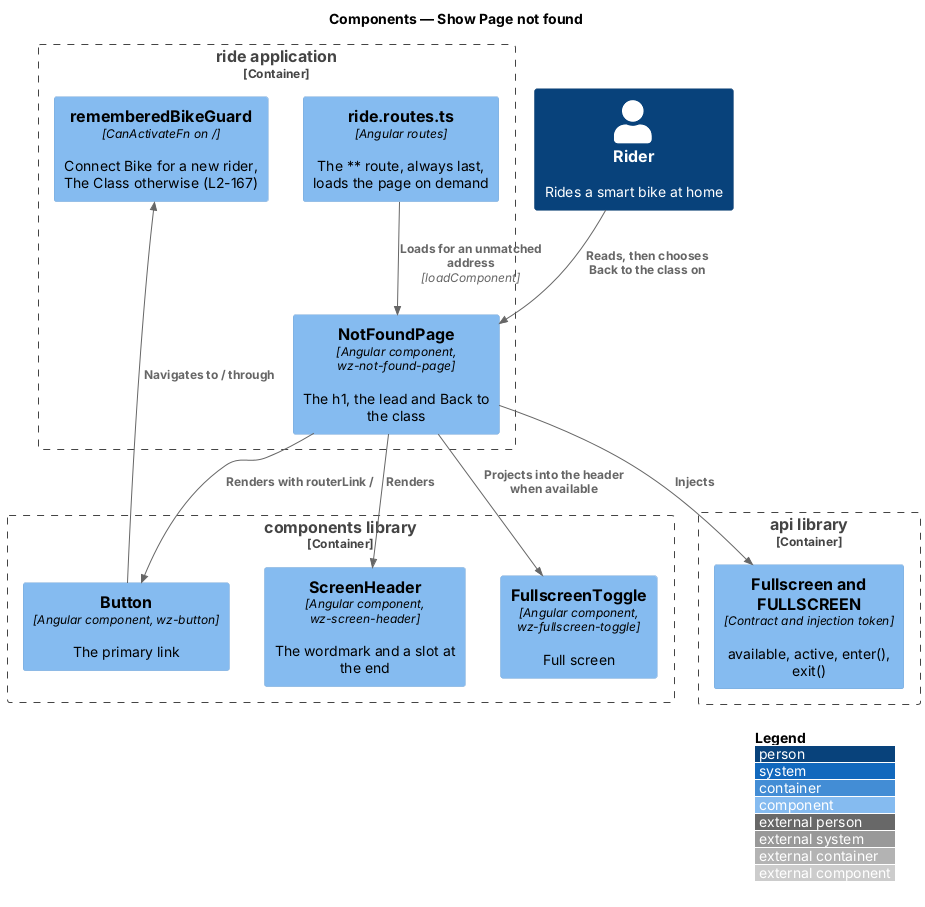

The diagram above was rendered by PlantUML. Its source (embedded in the PNG):
@startuml
!include <C4/C4_Component>
LAYOUT_WITH_LEGEND()
title Components — Show Page not found

Person(rider, "Rider", "Rides a smart bike at home")
Container_Boundary(ride, "ride application") {
  Component(routes, "ride.routes.ts", "Angular routes", "The ** route, always last, loads the page on demand")
  Component(page, "NotFoundPage", "Angular component, wz-not-found-page", "The h1, the lead and Back to the class")
  Component(opening, "rememberedBikeGuard", "CanActivateFn on /", "Connect Bike for a new rider, The Class otherwise (L2-167)")
}
Container_Boundary(components, "components library") {
  Component(hdr, "ScreenHeader", "Angular component, wz-screen-header", "The wordmark and a slot at the end")
  Component(toggle, "FullscreenToggle", "Angular component, wz-fullscreen-toggle", "Full screen")
  Component(button, "Button", "Angular component, wz-button", "The primary link")
}
Container_Boundary(api, "api library") {
  Component(contract, "Fullscreen and FULLSCREEN", "Contract and injection token", "available, active, enter(), exit()")
}
Rel(rider, page, "Reads, then chooses Back to the class on")
Rel(routes, page, "Loads for an unmatched address", "loadComponent")
Rel(page, hdr, "Renders")
Rel(page, toggle, "Projects into the header when available")
Rel(page, button, "Renders with routerLink /")
Rel(page, contract, "Injects")
Rel(button, opening, "Navigates to / through")
@enduml